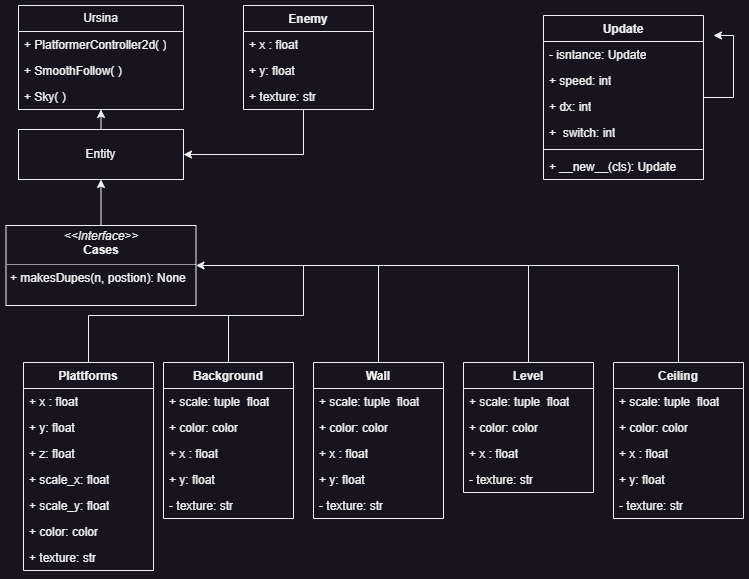

The diagram above was exported from draw.io. Its source (the exported page's mxGraphModel, read from the mxfile embedded in the PNG):
<mxGraphModel dx="864" dy="556" grid="1" gridSize="10" guides="1" tooltips="1" connect="1" arrows="1" fold="1" page="1" pageScale="1" pageWidth="827" pageHeight="1169" math="0" shadow="0">
  <root>
    <mxCell id="0" />
    <mxCell id="1" parent="0" />
    <mxCell id="ZDUQv0BCWtxtNuse-UGW-71" style="edgeStyle=orthogonalEdgeStyle;rounded=0;orthogonalLoop=1;jettySize=auto;html=1;entryX=1;entryY=0.5;entryDx=0;entryDy=0;endArrow=classic;endFill=1;endSize=6;targetPerimeterSpacing=0;" parent="1" source="ZDUQv0BCWtxtNuse-UGW-1" target="ZDUQv0BCWtxtNuse-UGW-41" edge="1">
      <mxGeometry relative="1" as="geometry">
        <Array as="points">
          <mxPoint x="360" y="169" />
        </Array>
      </mxGeometry>
    </mxCell>
    <mxCell id="ZDUQv0BCWtxtNuse-UGW-1" value="Enemy" style="swimlane;fontStyle=1;align=center;verticalAlign=top;childLayout=stackLayout;horizontal=1;startSize=26;horizontalStack=0;resizeParent=1;resizeParentMax=0;resizeLast=0;collapsible=1;marginBottom=0;whiteSpace=wrap;html=1;" parent="1" vertex="1">
      <mxGeometry x="300" y="20" width="130" height="104" as="geometry" />
    </mxCell>
    <mxCell id="ZDUQv0BCWtxtNuse-UGW-2" value="+ x : float" style="text;strokeColor=none;fillColor=none;align=left;verticalAlign=top;spacingLeft=4;spacingRight=4;overflow=hidden;rotatable=0;points=[[0,0.5],[1,0.5]];portConstraint=eastwest;whiteSpace=wrap;html=1;" parent="ZDUQv0BCWtxtNuse-UGW-1" vertex="1">
      <mxGeometry y="26" width="130" height="26" as="geometry" />
    </mxCell>
    <mxCell id="ZDUQv0BCWtxtNuse-UGW-8" value="+ y: float" style="text;strokeColor=none;fillColor=none;align=left;verticalAlign=top;spacingLeft=4;spacingRight=4;overflow=hidden;rotatable=0;points=[[0,0.5],[1,0.5]];portConstraint=eastwest;whiteSpace=wrap;html=1;" parent="ZDUQv0BCWtxtNuse-UGW-1" vertex="1">
      <mxGeometry y="52" width="130" height="26" as="geometry" />
    </mxCell>
    <mxCell id="ZDUQv0BCWtxtNuse-UGW-7" value="+ texture: str" style="text;strokeColor=none;fillColor=none;align=left;verticalAlign=top;spacingLeft=4;spacingRight=4;overflow=hidden;rotatable=0;points=[[0,0.5],[1,0.5]];portConstraint=eastwest;whiteSpace=wrap;html=1;" parent="ZDUQv0BCWtxtNuse-UGW-1" vertex="1">
      <mxGeometry y="78" width="130" height="26" as="geometry" />
    </mxCell>
    <mxCell id="ZDUQv0BCWtxtNuse-UGW-62" style="edgeStyle=orthogonalEdgeStyle;rounded=0;orthogonalLoop=1;jettySize=auto;html=1;entryX=0.5;entryY=1;entryDx=0;entryDy=0;" parent="1" source="ZDUQv0BCWtxtNuse-UGW-6" target="ZDUQv0BCWtxtNuse-UGW-41" edge="1">
      <mxGeometry relative="1" as="geometry" />
    </mxCell>
    <mxCell id="ZDUQv0BCWtxtNuse-UGW-6" value="&lt;p style=&quot;margin:0px;margin-top:4px;text-align:center;&quot;&gt;&lt;i&gt;&amp;lt;&amp;lt;Interface&amp;gt;&amp;gt;&lt;/i&gt;&lt;br&gt;&lt;b&gt;Cases&lt;/b&gt;&lt;/p&gt;&lt;hr size=&quot;1&quot;&gt;&lt;p style=&quot;margin:0px;margin-left:4px;&quot;&gt;+ makesDupes(n, postion): None&lt;br&gt;&lt;br&gt;&lt;/p&gt;" style="verticalAlign=top;align=left;overflow=fill;fontSize=12;fontFamily=Helvetica;html=1;whiteSpace=wrap;" parent="1" vertex="1">
      <mxGeometry x="62.5" y="240" width="190" height="80" as="geometry" />
    </mxCell>
    <mxCell id="ZDUQv0BCWtxtNuse-UGW-70" style="edgeStyle=orthogonalEdgeStyle;rounded=0;orthogonalLoop=1;jettySize=auto;html=1;endArrow=none;endFill=0;" parent="1" source="ZDUQv0BCWtxtNuse-UGW-9" edge="1">
      <mxGeometry relative="1" as="geometry">
        <mxPoint x="310" y="330" as="targetPoint" />
        <Array as="points">
          <mxPoint x="145" y="330" />
          <mxPoint x="290" y="330" />
        </Array>
      </mxGeometry>
    </mxCell>
    <mxCell id="ZDUQv0BCWtxtNuse-UGW-9" value="Plattforms" style="swimlane;fontStyle=1;align=center;verticalAlign=top;childLayout=stackLayout;horizontal=1;startSize=26;horizontalStack=0;resizeParent=1;resizeParentMax=0;resizeLast=0;collapsible=1;marginBottom=0;whiteSpace=wrap;html=1;" parent="1" vertex="1">
      <mxGeometry x="80" y="377" width="130" height="208" as="geometry" />
    </mxCell>
    <mxCell id="ZDUQv0BCWtxtNuse-UGW-10" value="+ x : float" style="text;strokeColor=none;fillColor=none;align=left;verticalAlign=top;spacingLeft=4;spacingRight=4;overflow=hidden;rotatable=0;points=[[0,0.5],[1,0.5]];portConstraint=eastwest;whiteSpace=wrap;html=1;" parent="ZDUQv0BCWtxtNuse-UGW-9" vertex="1">
      <mxGeometry y="26" width="130" height="26" as="geometry" />
    </mxCell>
    <mxCell id="ZDUQv0BCWtxtNuse-UGW-11" value="+ y: float" style="text;strokeColor=none;fillColor=none;align=left;verticalAlign=top;spacingLeft=4;spacingRight=4;overflow=hidden;rotatable=0;points=[[0,0.5],[1,0.5]];portConstraint=eastwest;whiteSpace=wrap;html=1;" parent="ZDUQv0BCWtxtNuse-UGW-9" vertex="1">
      <mxGeometry y="52" width="130" height="26" as="geometry" />
    </mxCell>
    <mxCell id="ZDUQv0BCWtxtNuse-UGW-13" value="+ z: float" style="text;strokeColor=none;fillColor=none;align=left;verticalAlign=top;spacingLeft=4;spacingRight=4;overflow=hidden;rotatable=0;points=[[0,0.5],[1,0.5]];portConstraint=eastwest;whiteSpace=wrap;html=1;" parent="ZDUQv0BCWtxtNuse-UGW-9" vertex="1">
      <mxGeometry y="78" width="130" height="26" as="geometry" />
    </mxCell>
    <mxCell id="ZDUQv0BCWtxtNuse-UGW-14" value="+ scale_x: float" style="text;strokeColor=none;fillColor=none;align=left;verticalAlign=top;spacingLeft=4;spacingRight=4;overflow=hidden;rotatable=0;points=[[0,0.5],[1,0.5]];portConstraint=eastwest;whiteSpace=wrap;html=1;" parent="ZDUQv0BCWtxtNuse-UGW-9" vertex="1">
      <mxGeometry y="104" width="130" height="26" as="geometry" />
    </mxCell>
    <mxCell id="ZDUQv0BCWtxtNuse-UGW-15" value="+ scale_y: float" style="text;strokeColor=none;fillColor=none;align=left;verticalAlign=top;spacingLeft=4;spacingRight=4;overflow=hidden;rotatable=0;points=[[0,0.5],[1,0.5]];portConstraint=eastwest;whiteSpace=wrap;html=1;" parent="ZDUQv0BCWtxtNuse-UGW-9" vertex="1">
      <mxGeometry y="130" width="130" height="26" as="geometry" />
    </mxCell>
    <mxCell id="ZDUQv0BCWtxtNuse-UGW-16" value="+ color: color" style="text;strokeColor=none;fillColor=none;align=left;verticalAlign=top;spacingLeft=4;spacingRight=4;overflow=hidden;rotatable=0;points=[[0,0.5],[1,0.5]];portConstraint=eastwest;whiteSpace=wrap;html=1;" parent="ZDUQv0BCWtxtNuse-UGW-9" vertex="1">
      <mxGeometry y="156" width="130" height="26" as="geometry" />
    </mxCell>
    <mxCell id="ZDUQv0BCWtxtNuse-UGW-12" value="+ texture: str" style="text;strokeColor=none;fillColor=none;align=left;verticalAlign=top;spacingLeft=4;spacingRight=4;overflow=hidden;rotatable=0;points=[[0,0.5],[1,0.5]];portConstraint=eastwest;whiteSpace=wrap;html=1;" parent="ZDUQv0BCWtxtNuse-UGW-9" vertex="1">
      <mxGeometry y="182" width="130" height="26" as="geometry" />
    </mxCell>
    <mxCell id="ZDUQv0BCWtxtNuse-UGW-17" value="Ursina" style="swimlane;fontStyle=0;childLayout=stackLayout;horizontal=1;startSize=26;fillColor=none;horizontalStack=0;resizeParent=1;resizeParentMax=0;resizeLast=0;collapsible=1;marginBottom=0;whiteSpace=wrap;html=1;" parent="1" vertex="1">
      <mxGeometry x="75" y="20" width="165" height="104" as="geometry" />
    </mxCell>
    <mxCell id="ZDUQv0BCWtxtNuse-UGW-18" value="+&amp;nbsp;PlatformerController2d( )" style="text;strokeColor=none;fillColor=none;align=left;verticalAlign=top;spacingLeft=4;spacingRight=4;overflow=hidden;rotatable=0;points=[[0,0.5],[1,0.5]];portConstraint=eastwest;whiteSpace=wrap;html=1;" parent="ZDUQv0BCWtxtNuse-UGW-17" vertex="1">
      <mxGeometry y="26" width="165" height="26" as="geometry" />
    </mxCell>
    <mxCell id="ZDUQv0BCWtxtNuse-UGW-63" value="+ SmoothFollow( )" style="text;strokeColor=none;fillColor=none;align=left;verticalAlign=top;spacingLeft=4;spacingRight=4;overflow=hidden;rotatable=0;points=[[0,0.5],[1,0.5]];portConstraint=eastwest;whiteSpace=wrap;html=1;" parent="ZDUQv0BCWtxtNuse-UGW-17" vertex="1">
      <mxGeometry y="52" width="165" height="26" as="geometry" />
    </mxCell>
    <mxCell id="ZDUQv0BCWtxtNuse-UGW-19" value="+ Sky( )" style="text;strokeColor=none;fillColor=none;align=left;verticalAlign=top;spacingLeft=4;spacingRight=4;overflow=hidden;rotatable=0;points=[[0,0.5],[1,0.5]];portConstraint=eastwest;whiteSpace=wrap;html=1;" parent="ZDUQv0BCWtxtNuse-UGW-17" vertex="1">
      <mxGeometry y="78" width="165" height="26" as="geometry" />
    </mxCell>
    <mxCell id="ZDUQv0BCWtxtNuse-UGW-69" style="edgeStyle=orthogonalEdgeStyle;rounded=0;orthogonalLoop=1;jettySize=auto;html=1;endArrow=none;endFill=0;" parent="1" source="ZDUQv0BCWtxtNuse-UGW-21" edge="1">
      <mxGeometry relative="1" as="geometry">
        <mxPoint x="360" y="280" as="targetPoint" />
        <Array as="points">
          <mxPoint x="285" y="330" />
        </Array>
      </mxGeometry>
    </mxCell>
    <mxCell id="ZDUQv0BCWtxtNuse-UGW-21" value="Background" style="swimlane;fontStyle=1;align=center;verticalAlign=top;childLayout=stackLayout;horizontal=1;startSize=26;horizontalStack=0;resizeParent=1;resizeParentMax=0;resizeLast=0;collapsible=1;marginBottom=0;whiteSpace=wrap;html=1;" parent="1" vertex="1">
      <mxGeometry x="220" y="377" width="130" height="156" as="geometry" />
    </mxCell>
    <mxCell id="ZDUQv0BCWtxtNuse-UGW-25" value="+ scale: tuple&amp;nbsp; float" style="text;strokeColor=none;fillColor=none;align=left;verticalAlign=top;spacingLeft=4;spacingRight=4;overflow=hidden;rotatable=0;points=[[0,0.5],[1,0.5]];portConstraint=eastwest;whiteSpace=wrap;html=1;" parent="ZDUQv0BCWtxtNuse-UGW-21" vertex="1">
      <mxGeometry y="26" width="130" height="26" as="geometry" />
    </mxCell>
    <mxCell id="ZDUQv0BCWtxtNuse-UGW-27" value="+ color: color" style="text;strokeColor=none;fillColor=none;align=left;verticalAlign=top;spacingLeft=4;spacingRight=4;overflow=hidden;rotatable=0;points=[[0,0.5],[1,0.5]];portConstraint=eastwest;whiteSpace=wrap;html=1;" parent="ZDUQv0BCWtxtNuse-UGW-21" vertex="1">
      <mxGeometry y="52" width="130" height="26" as="geometry" />
    </mxCell>
    <mxCell id="ZDUQv0BCWtxtNuse-UGW-29" value="+ x : float" style="text;strokeColor=none;fillColor=none;align=left;verticalAlign=top;spacingLeft=4;spacingRight=4;overflow=hidden;rotatable=0;points=[[0,0.5],[1,0.5]];portConstraint=eastwest;whiteSpace=wrap;html=1;" parent="ZDUQv0BCWtxtNuse-UGW-21" vertex="1">
      <mxGeometry y="78" width="130" height="26" as="geometry" />
    </mxCell>
    <mxCell id="ZDUQv0BCWtxtNuse-UGW-30" value="+ y: float" style="text;strokeColor=none;fillColor=none;align=left;verticalAlign=top;spacingLeft=4;spacingRight=4;overflow=hidden;rotatable=0;points=[[0,0.5],[1,0.5]];portConstraint=eastwest;whiteSpace=wrap;html=1;" parent="ZDUQv0BCWtxtNuse-UGW-21" vertex="1">
      <mxGeometry y="104" width="130" height="26" as="geometry" />
    </mxCell>
    <mxCell id="ZDUQv0BCWtxtNuse-UGW-28" value="- texture: str" style="text;strokeColor=none;fillColor=none;align=left;verticalAlign=top;spacingLeft=4;spacingRight=4;overflow=hidden;rotatable=0;points=[[0,0.5],[1,0.5]];portConstraint=eastwest;whiteSpace=wrap;html=1;" parent="ZDUQv0BCWtxtNuse-UGW-21" vertex="1">
      <mxGeometry y="130" width="130" height="26" as="geometry" />
    </mxCell>
    <mxCell id="ZDUQv0BCWtxtNuse-UGW-66" style="edgeStyle=orthogonalEdgeStyle;rounded=0;orthogonalLoop=1;jettySize=auto;html=1;endArrow=none;endFill=0;" parent="1" source="ZDUQv0BCWtxtNuse-UGW-31" edge="1">
      <mxGeometry relative="1" as="geometry">
        <mxPoint x="435" y="280" as="targetPoint" />
      </mxGeometry>
    </mxCell>
    <mxCell id="ZDUQv0BCWtxtNuse-UGW-31" value="Wall" style="swimlane;fontStyle=1;align=center;verticalAlign=top;childLayout=stackLayout;horizontal=1;startSize=26;horizontalStack=0;resizeParent=1;resizeParentMax=0;resizeLast=0;collapsible=1;marginBottom=0;whiteSpace=wrap;html=1;" parent="1" vertex="1">
      <mxGeometry x="370" y="377" width="130" height="156" as="geometry" />
    </mxCell>
    <mxCell id="ZDUQv0BCWtxtNuse-UGW-32" value="+ scale: tuple&amp;nbsp; float" style="text;strokeColor=none;fillColor=none;align=left;verticalAlign=top;spacingLeft=4;spacingRight=4;overflow=hidden;rotatable=0;points=[[0,0.5],[1,0.5]];portConstraint=eastwest;whiteSpace=wrap;html=1;" parent="ZDUQv0BCWtxtNuse-UGW-31" vertex="1">
      <mxGeometry y="26" width="130" height="26" as="geometry" />
    </mxCell>
    <mxCell id="ZDUQv0BCWtxtNuse-UGW-33" value="+ color: color" style="text;strokeColor=none;fillColor=none;align=left;verticalAlign=top;spacingLeft=4;spacingRight=4;overflow=hidden;rotatable=0;points=[[0,0.5],[1,0.5]];portConstraint=eastwest;whiteSpace=wrap;html=1;" parent="ZDUQv0BCWtxtNuse-UGW-31" vertex="1">
      <mxGeometry y="52" width="130" height="26" as="geometry" />
    </mxCell>
    <mxCell id="ZDUQv0BCWtxtNuse-UGW-34" value="+ x : float" style="text;strokeColor=none;fillColor=none;align=left;verticalAlign=top;spacingLeft=4;spacingRight=4;overflow=hidden;rotatable=0;points=[[0,0.5],[1,0.5]];portConstraint=eastwest;whiteSpace=wrap;html=1;" parent="ZDUQv0BCWtxtNuse-UGW-31" vertex="1">
      <mxGeometry y="78" width="130" height="26" as="geometry" />
    </mxCell>
    <mxCell id="ZDUQv0BCWtxtNuse-UGW-35" value="+ y: float" style="text;strokeColor=none;fillColor=none;align=left;verticalAlign=top;spacingLeft=4;spacingRight=4;overflow=hidden;rotatable=0;points=[[0,0.5],[1,0.5]];portConstraint=eastwest;whiteSpace=wrap;html=1;" parent="ZDUQv0BCWtxtNuse-UGW-31" vertex="1">
      <mxGeometry y="104" width="130" height="26" as="geometry" />
    </mxCell>
    <mxCell id="ZDUQv0BCWtxtNuse-UGW-36" value="- texture: str" style="text;strokeColor=none;fillColor=none;align=left;verticalAlign=top;spacingLeft=4;spacingRight=4;overflow=hidden;rotatable=0;points=[[0,0.5],[1,0.5]];portConstraint=eastwest;whiteSpace=wrap;html=1;" parent="ZDUQv0BCWtxtNuse-UGW-31" vertex="1">
      <mxGeometry y="130" width="130" height="26" as="geometry" />
    </mxCell>
    <mxCell id="ZDUQv0BCWtxtNuse-UGW-61" style="edgeStyle=orthogonalEdgeStyle;rounded=0;orthogonalLoop=1;jettySize=auto;html=1;entryX=0.503;entryY=1;entryDx=0;entryDy=0;entryPerimeter=0;" parent="1" source="ZDUQv0BCWtxtNuse-UGW-41" target="ZDUQv0BCWtxtNuse-UGW-19" edge="1">
      <mxGeometry relative="1" as="geometry">
        <mxPoint x="157.5" y="110" as="targetPoint" />
      </mxGeometry>
    </mxCell>
    <mxCell id="ZDUQv0BCWtxtNuse-UGW-41" value="Entity" style="html=1;whiteSpace=wrap;" parent="1" vertex="1">
      <mxGeometry x="75" y="144" width="165" height="50" as="geometry" />
    </mxCell>
    <mxCell id="ZDUQv0BCWtxtNuse-UGW-67" style="edgeStyle=orthogonalEdgeStyle;rounded=0;orthogonalLoop=1;jettySize=auto;html=1;endArrow=none;endFill=0;" parent="1" source="ZDUQv0BCWtxtNuse-UGW-42" edge="1">
      <mxGeometry relative="1" as="geometry">
        <mxPoint x="440" y="280" as="targetPoint" />
        <Array as="points">
          <mxPoint x="585" y="280" />
        </Array>
      </mxGeometry>
    </mxCell>
    <mxCell id="ZDUQv0BCWtxtNuse-UGW-42" value="Level" style="swimlane;fontStyle=1;align=center;verticalAlign=top;childLayout=stackLayout;horizontal=1;startSize=26;horizontalStack=0;resizeParent=1;resizeParentMax=0;resizeLast=0;collapsible=1;marginBottom=0;whiteSpace=wrap;html=1;" parent="1" vertex="1">
      <mxGeometry x="520" y="377" width="130" height="130" as="geometry" />
    </mxCell>
    <mxCell id="ZDUQv0BCWtxtNuse-UGW-43" value="+ scale: tuple&amp;nbsp; float" style="text;strokeColor=none;fillColor=none;align=left;verticalAlign=top;spacingLeft=4;spacingRight=4;overflow=hidden;rotatable=0;points=[[0,0.5],[1,0.5]];portConstraint=eastwest;whiteSpace=wrap;html=1;" parent="ZDUQv0BCWtxtNuse-UGW-42" vertex="1">
      <mxGeometry y="26" width="130" height="26" as="geometry" />
    </mxCell>
    <mxCell id="ZDUQv0BCWtxtNuse-UGW-44" value="+ color: color" style="text;strokeColor=none;fillColor=none;align=left;verticalAlign=top;spacingLeft=4;spacingRight=4;overflow=hidden;rotatable=0;points=[[0,0.5],[1,0.5]];portConstraint=eastwest;whiteSpace=wrap;html=1;" parent="ZDUQv0BCWtxtNuse-UGW-42" vertex="1">
      <mxGeometry y="52" width="130" height="26" as="geometry" />
    </mxCell>
    <mxCell id="ZDUQv0BCWtxtNuse-UGW-45" value="+ x : float" style="text;strokeColor=none;fillColor=none;align=left;verticalAlign=top;spacingLeft=4;spacingRight=4;overflow=hidden;rotatable=0;points=[[0,0.5],[1,0.5]];portConstraint=eastwest;whiteSpace=wrap;html=1;" parent="ZDUQv0BCWtxtNuse-UGW-42" vertex="1">
      <mxGeometry y="78" width="130" height="26" as="geometry" />
    </mxCell>
    <mxCell id="ZDUQv0BCWtxtNuse-UGW-47" value="- texture: str" style="text;strokeColor=none;fillColor=none;align=left;verticalAlign=top;spacingLeft=4;spacingRight=4;overflow=hidden;rotatable=0;points=[[0,0.5],[1,0.5]];portConstraint=eastwest;whiteSpace=wrap;html=1;" parent="ZDUQv0BCWtxtNuse-UGW-42" vertex="1">
      <mxGeometry y="104" width="130" height="26" as="geometry" />
    </mxCell>
    <mxCell id="ZDUQv0BCWtxtNuse-UGW-68" style="edgeStyle=orthogonalEdgeStyle;rounded=0;orthogonalLoop=1;jettySize=auto;html=1;endArrow=none;endFill=0;" parent="1" source="ZDUQv0BCWtxtNuse-UGW-48" edge="1">
      <mxGeometry relative="1" as="geometry">
        <mxPoint x="580" y="280" as="targetPoint" />
        <Array as="points">
          <mxPoint x="735" y="280" />
        </Array>
      </mxGeometry>
    </mxCell>
    <mxCell id="ZDUQv0BCWtxtNuse-UGW-48" value="Ceiling" style="swimlane;fontStyle=1;align=center;verticalAlign=top;childLayout=stackLayout;horizontal=1;startSize=26;horizontalStack=0;resizeParent=1;resizeParentMax=0;resizeLast=0;collapsible=1;marginBottom=0;whiteSpace=wrap;html=1;" parent="1" vertex="1">
      <mxGeometry x="670" y="377" width="130" height="156" as="geometry" />
    </mxCell>
    <mxCell id="ZDUQv0BCWtxtNuse-UGW-49" value="+ scale: tuple&amp;nbsp; float" style="text;strokeColor=none;fillColor=none;align=left;verticalAlign=top;spacingLeft=4;spacingRight=4;overflow=hidden;rotatable=0;points=[[0,0.5],[1,0.5]];portConstraint=eastwest;whiteSpace=wrap;html=1;" parent="ZDUQv0BCWtxtNuse-UGW-48" vertex="1">
      <mxGeometry y="26" width="130" height="26" as="geometry" />
    </mxCell>
    <mxCell id="ZDUQv0BCWtxtNuse-UGW-50" value="+ color: color" style="text;strokeColor=none;fillColor=none;align=left;verticalAlign=top;spacingLeft=4;spacingRight=4;overflow=hidden;rotatable=0;points=[[0,0.5],[1,0.5]];portConstraint=eastwest;whiteSpace=wrap;html=1;" parent="ZDUQv0BCWtxtNuse-UGW-48" vertex="1">
      <mxGeometry y="52" width="130" height="26" as="geometry" />
    </mxCell>
    <mxCell id="ZDUQv0BCWtxtNuse-UGW-51" value="+ x : float" style="text;strokeColor=none;fillColor=none;align=left;verticalAlign=top;spacingLeft=4;spacingRight=4;overflow=hidden;rotatable=0;points=[[0,0.5],[1,0.5]];portConstraint=eastwest;whiteSpace=wrap;html=1;" parent="ZDUQv0BCWtxtNuse-UGW-48" vertex="1">
      <mxGeometry y="78" width="130" height="26" as="geometry" />
    </mxCell>
    <mxCell id="ZDUQv0BCWtxtNuse-UGW-52" value="+ y: float" style="text;strokeColor=none;fillColor=none;align=left;verticalAlign=top;spacingLeft=4;spacingRight=4;overflow=hidden;rotatable=0;points=[[0,0.5],[1,0.5]];portConstraint=eastwest;whiteSpace=wrap;html=1;" parent="ZDUQv0BCWtxtNuse-UGW-48" vertex="1">
      <mxGeometry y="104" width="130" height="26" as="geometry" />
    </mxCell>
    <mxCell id="ZDUQv0BCWtxtNuse-UGW-53" value="- texture: str" style="text;strokeColor=none;fillColor=none;align=left;verticalAlign=top;spacingLeft=4;spacingRight=4;overflow=hidden;rotatable=0;points=[[0,0.5],[1,0.5]];portConstraint=eastwest;whiteSpace=wrap;html=1;" parent="ZDUQv0BCWtxtNuse-UGW-48" vertex="1">
      <mxGeometry y="130" width="130" height="26" as="geometry" />
    </mxCell>
    <mxCell id="tL5rp3br6wQ6NhNiKZf4-1" style="edgeStyle=orthogonalEdgeStyle;rounded=0;orthogonalLoop=1;jettySize=auto;html=1;" edge="1" parent="1" source="ZDUQv0BCWtxtNuse-UGW-54">
      <mxGeometry relative="1" as="geometry">
        <mxPoint x="770" y="50" as="targetPoint" />
        <Array as="points">
          <mxPoint x="790" y="112" />
          <mxPoint x="790" y="50" />
        </Array>
      </mxGeometry>
    </mxCell>
    <mxCell id="ZDUQv0BCWtxtNuse-UGW-54" value="Update" style="swimlane;fontStyle=1;align=center;verticalAlign=top;childLayout=stackLayout;horizontal=1;startSize=26;horizontalStack=0;resizeParent=1;resizeParentMax=0;resizeLast=0;collapsible=1;marginBottom=0;whiteSpace=wrap;html=1;" parent="1" vertex="1">
      <mxGeometry x="600" y="30" width="160" height="164" as="geometry" />
    </mxCell>
    <mxCell id="ZDUQv0BCWtxtNuse-UGW-60" value="- isntance: Update" style="text;strokeColor=none;fillColor=none;align=left;verticalAlign=top;spacingLeft=4;spacingRight=4;overflow=hidden;rotatable=0;points=[[0,0.5],[1,0.5]];portConstraint=eastwest;whiteSpace=wrap;html=1;" parent="ZDUQv0BCWtxtNuse-UGW-54" vertex="1">
      <mxGeometry y="26" width="160" height="26" as="geometry" />
    </mxCell>
    <mxCell id="ZDUQv0BCWtxtNuse-UGW-55" value="+ speed: int" style="text;strokeColor=none;fillColor=none;align=left;verticalAlign=top;spacingLeft=4;spacingRight=4;overflow=hidden;rotatable=0;points=[[0,0.5],[1,0.5]];portConstraint=eastwest;whiteSpace=wrap;html=1;" parent="ZDUQv0BCWtxtNuse-UGW-54" vertex="1">
      <mxGeometry y="52" width="160" height="26" as="geometry" />
    </mxCell>
    <mxCell id="ZDUQv0BCWtxtNuse-UGW-59" value="+ dx: int" style="text;strokeColor=none;fillColor=none;align=left;verticalAlign=top;spacingLeft=4;spacingRight=4;overflow=hidden;rotatable=0;points=[[0,0.5],[1,0.5]];portConstraint=eastwest;whiteSpace=wrap;html=1;" parent="ZDUQv0BCWtxtNuse-UGW-54" vertex="1">
      <mxGeometry y="78" width="160" height="26" as="geometry" />
    </mxCell>
    <mxCell id="ZDUQv0BCWtxtNuse-UGW-58" value="+&amp;nbsp; switch: int" style="text;strokeColor=none;fillColor=none;align=left;verticalAlign=top;spacingLeft=4;spacingRight=4;overflow=hidden;rotatable=0;points=[[0,0.5],[1,0.5]];portConstraint=eastwest;whiteSpace=wrap;html=1;" parent="ZDUQv0BCWtxtNuse-UGW-54" vertex="1">
      <mxGeometry y="104" width="160" height="26" as="geometry" />
    </mxCell>
    <mxCell id="ZDUQv0BCWtxtNuse-UGW-56" value="" style="line;strokeWidth=1;fillColor=none;align=left;verticalAlign=middle;spacingTop=-1;spacingLeft=3;spacingRight=3;rotatable=0;labelPosition=right;points=[];portConstraint=eastwest;strokeColor=inherit;" parent="ZDUQv0BCWtxtNuse-UGW-54" vertex="1">
      <mxGeometry y="130" width="160" height="8" as="geometry" />
    </mxCell>
    <mxCell id="ZDUQv0BCWtxtNuse-UGW-57" value="+ __new__(cls): Update" style="text;strokeColor=none;fillColor=none;align=left;verticalAlign=top;spacingLeft=4;spacingRight=4;overflow=hidden;rotatable=0;points=[[0,0.5],[1,0.5]];portConstraint=eastwest;whiteSpace=wrap;html=1;" parent="ZDUQv0BCWtxtNuse-UGW-54" vertex="1">
      <mxGeometry y="138" width="160" height="26" as="geometry" />
    </mxCell>
    <mxCell id="ZDUQv0BCWtxtNuse-UGW-65" value="" style="endArrow=classic;endFill=1;endSize=6;html=1;rounded=0;entryX=1;entryY=0.5;entryDx=0;entryDy=0;" parent="1" target="ZDUQv0BCWtxtNuse-UGW-6" edge="1">
      <mxGeometry width="160" relative="1" as="geometry">
        <mxPoint x="440" y="280" as="sourcePoint" />
        <mxPoint x="660" y="350" as="targetPoint" />
      </mxGeometry>
    </mxCell>
  </root>
</mxGraphModel>